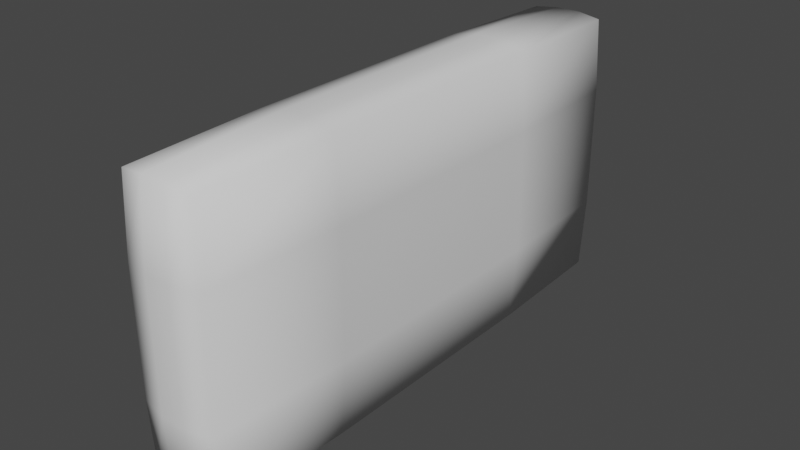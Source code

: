 # Source: Wall.blend  (saved by Blender 3.1.7; exported with 4.5.12 LTS)
import bpy
from mathutils import Matrix  # noqa: F401  (used for matrix-valued properties, if any)

bpy.ops.wm.read_factory_settings(use_empty=True)
scene = bpy.context.scene
scene.name = 'Scene'

# ---- collections
col_collection = bpy.data.collections.new('Collection'); scene.collection.children.link(col_collection)

# ---- world
world_world = bpy.data.worlds.new('World'); scene.world = world_world
world_world.use_nodes = True; world_world.node_tree.nodes.clear()
_N = world_world.node_tree.nodes; _L = world_world.node_tree.links
n0 = _N.new('ShaderNodeOutputWorld'); n0.name = 'World Output'; n0.location = (300, 300)
n1 = _N.new('ShaderNodeBackground'); n1.name = 'Background'; n1.location = (10, 300)
n1.inputs[0].default_value = (0.05088, 0.05088, 0.05088, 1.0)
_L.new(n1.outputs[0], n0.inputs[0])
n0.is_active_output = True
world_world.color = (0.05088, 0.05088, 0.05088)
world_world.use_sun_shadow = False
world_world.sun_shadow_jitter_overblur = 0.0

# ---- meshes
me_cube_001 = bpy.data.meshes.new('Cube.001')
me_cube_001.from_pydata([(2.5, 2.5, 2.5), (2.5, 2.5, 0.0), (2.5, -2.5, 2.5), (2.5, -2.5, 0.0), (2.0, 2.5, 2.5), (2.0, 2.5, 0.0), (2.0, -2.5, 2.5), (2.0, -2.5, 0.0)], [], [(3, 1, 0, 2), (7, 3, 2, 6), (7, 5, 1, 3), (2, 0, 4, 6), (5, 7, 6, 4), (1, 5, 4, 0)])
me_cube_001.polygons.foreach_set('use_smooth', [True] * 6)
_uv = me_cube_001.uv_layers.new(name='UVMap')
_uv.uv.foreach_set('vector', [0.0, 0.0, 0.0, 0.0, 0.0, 0.0, 0.0, 0.0, 0.0, 0.0, 0.0, 0.0, 0.0, 0.0, 0.0, 0.0, 0.0, 0.0, 0.0, 0.0, 0.0, 0.0, 0.0, 0.0, 0.0, 0.0, 0.0, 0.0, 0.0, 0.0, 0.0, 0.0, 0.0, 0.0, 0.0, 0.0, 0.0, 0.0, 0.0, 0.0, 0.0, 0.0, 0.0, 0.0, 0.0, 0.0, 0.0, 0.0])
me_cube_001.use_remesh_fix_poles = True
me_cube_001.use_remesh_preserve_attributes = False
me_cube_001.update()

# ---- objects
ob_mur = bpy.data.objects.new('Mur', me_cube_001)

# ---- transforms, parenting, visibility, modifiers, constraints
ob_mur.location = (0.0, 0.0, 0.0)
_m = ob_mur.modifiers.new('Subdivision', 'SUBSURF')
_m.subdivision_type = 'SIMPLE'
_m.levels = 6
_m = ob_mur.modifiers.new('Displace', 'DISPLACE')
_m.mid_level = 0.0
_m.strength = 0.2

# ---- collection membership
col_collection.objects.link(ob_mur)

# ---- scene / render settings (as saved in the file)
scene.frame_start = 1; scene.frame_end = 250; scene.frame_set(1)
scene.render.engine = 'BLENDER_EEVEE_NEXT'
scene.cycles.sampling_pattern = 'TABULATED_SOBOL'
scene.cycles.use_light_tree = False
scene.view_settings.view_transform = 'Filmic'
bpy.context.view_layer.update()

# ---- added for rendering (the .blend has no active camera and no usable light): camera, sun
cam_auto = bpy.data.cameras.new('AutoCamera')
cam_auto.lens = 50.0
cam_auto.sensor_width = 36.0
cam_auto.clip_end = 1000.0
ob_auto_camera = bpy.data.objects.new('AutoCamera', cam_auto)
scene.collection.objects.link(ob_auto_camera)
ob_auto_camera.location = (7.94055, -6.83335, 5.80244)
ob_auto_camera.rotation_euler = (1.09748, -7.21219e-08, 0.694738)
scene.camera = ob_auto_camera
light_auto_sun = bpy.data.lights.new('AutoSun', 'SUN')
light_auto_sun.energy = 3.0
light_auto_sun.angle = 0.0523599
ob_auto_sun = bpy.data.objects.new('AutoSun', light_auto_sun)
scene.collection.objects.link(ob_auto_sun)
ob_auto_sun.rotation_euler = (0.872665, 0.174533, 0.523599)
bpy.context.view_layer.update()
